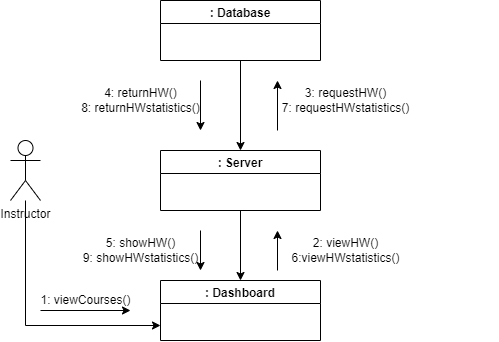

The diagram above was exported from draw.io. Its source (the exported page's mxGraphModel, read from the mxfile embedded in the PNG):
<mxGraphModel dx="1021" dy="459" grid="1" gridSize="10" guides="1" tooltips="1" connect="1" arrows="1" fold="1" page="1" pageScale="1" pageWidth="827" pageHeight="1169" math="0" shadow="0">
  <root>
    <mxCell id="WIyWlLk6GJQsqaUBKTNV-0" />
    <mxCell id="WIyWlLk6GJQsqaUBKTNV-1" parent="WIyWlLk6GJQsqaUBKTNV-0" />
    <mxCell id="G1rpc4JWKm-3GENUfNY0-67" style="edgeStyle=orthogonalEdgeStyle;rounded=0;orthogonalLoop=1;jettySize=auto;html=1;entryX=0;entryY=0.75;entryDx=0;entryDy=0;" edge="1" parent="WIyWlLk6GJQsqaUBKTNV-1" source="iBwWy9qzgMTDDv_Umj8q-19" target="iBwWy9qzgMTDDv_Umj8q-21">
      <mxGeometry relative="1" as="geometry">
        <Array as="points">
          <mxPoint x="505" y="455" />
        </Array>
      </mxGeometry>
    </mxCell>
    <mxCell id="iBwWy9qzgMTDDv_Umj8q-19" value="Instructor" style="shape=umlActor;verticalLabelPosition=bottom;verticalAlign=top;html=1;outlineConnect=0;" vertex="1" parent="WIyWlLk6GJQsqaUBKTNV-1">
      <mxGeometry x="490" y="270" width="30" height="60" as="geometry" />
    </mxCell>
    <mxCell id="G1rpc4JWKm-3GENUfNY0-51" style="edgeStyle=orthogonalEdgeStyle;rounded=0;orthogonalLoop=1;jettySize=auto;html=1;entryX=0.5;entryY=0;entryDx=0;entryDy=0;" edge="1" parent="WIyWlLk6GJQsqaUBKTNV-1" source="iBwWy9qzgMTDDv_Umj8q-20" target="iBwWy9qzgMTDDv_Umj8q-22">
      <mxGeometry relative="1" as="geometry" />
    </mxCell>
    <mxCell id="iBwWy9qzgMTDDv_Umj8q-20" value=": Database" style="swimlane;startSize=23;" vertex="1" parent="WIyWlLk6GJQsqaUBKTNV-1">
      <mxGeometry x="640" y="130" width="160" height="60" as="geometry" />
    </mxCell>
    <mxCell id="iBwWy9qzgMTDDv_Umj8q-21" value=": Dashboard" style="swimlane;startSize=23;" vertex="1" parent="WIyWlLk6GJQsqaUBKTNV-1">
      <mxGeometry x="640" y="410" width="160" height="60" as="geometry">
        <mxRectangle x="640" y="400" width="90" height="23" as="alternateBounds" />
      </mxGeometry>
    </mxCell>
    <mxCell id="G1rpc4JWKm-3GENUfNY0-62" style="edgeStyle=orthogonalEdgeStyle;rounded=0;orthogonalLoop=1;jettySize=auto;html=1;exitX=0.5;exitY=1;exitDx=0;exitDy=0;entryX=0.5;entryY=0;entryDx=0;entryDy=0;" edge="1" parent="WIyWlLk6GJQsqaUBKTNV-1" source="iBwWy9qzgMTDDv_Umj8q-22" target="iBwWy9qzgMTDDv_Umj8q-21">
      <mxGeometry relative="1" as="geometry" />
    </mxCell>
    <mxCell id="iBwWy9qzgMTDDv_Umj8q-22" value=": Server" style="swimlane;startSize=23;" vertex="1" parent="WIyWlLk6GJQsqaUBKTNV-1">
      <mxGeometry x="640" y="280" width="160" height="60" as="geometry" />
    </mxCell>
    <mxCell id="G1rpc4JWKm-3GENUfNY0-0" value="" style="endArrow=classic;html=1;rounded=0;startArrow=none;" edge="1" parent="WIyWlLk6GJQsqaUBKTNV-1">
      <mxGeometry width="50" height="50" relative="1" as="geometry">
        <mxPoint x="970" y="240" as="sourcePoint" />
        <mxPoint x="970" y="240" as="targetPoint" />
      </mxGeometry>
    </mxCell>
    <mxCell id="G1rpc4JWKm-3GENUfNY0-5" value="" style="endArrow=none;html=1;rounded=0;" edge="1" parent="WIyWlLk6GJQsqaUBKTNV-1">
      <mxGeometry width="50" height="50" relative="1" as="geometry">
        <mxPoint x="900" y="240" as="sourcePoint" />
        <mxPoint x="900" y="240" as="targetPoint" />
      </mxGeometry>
    </mxCell>
    <mxCell id="G1rpc4JWKm-3GENUfNY0-22" value="" style="endArrow=classic;html=1;rounded=0;" edge="1" parent="WIyWlLk6GJQsqaUBKTNV-1">
      <mxGeometry width="50" height="50" relative="1" as="geometry">
        <mxPoint x="520" y="440" as="sourcePoint" />
        <mxPoint x="610" y="440" as="targetPoint" />
      </mxGeometry>
    </mxCell>
    <mxCell id="G1rpc4JWKm-3GENUfNY0-25" value="" style="endArrow=classic;html=1;rounded=0;" edge="1" parent="WIyWlLk6GJQsqaUBKTNV-1">
      <mxGeometry width="50" height="50" relative="1" as="geometry">
        <mxPoint x="757" y="400" as="sourcePoint" />
        <mxPoint x="757" y="360" as="targetPoint" />
        <Array as="points" />
      </mxGeometry>
    </mxCell>
    <mxCell id="G1rpc4JWKm-3GENUfNY0-30" value="" style="endArrow=classic;html=1;rounded=0;" edge="1" parent="WIyWlLk6GJQsqaUBKTNV-1">
      <mxGeometry width="50" height="50" relative="1" as="geometry">
        <mxPoint x="757" y="260" as="sourcePoint" />
        <mxPoint x="757" y="210" as="targetPoint" />
      </mxGeometry>
    </mxCell>
    <mxCell id="G1rpc4JWKm-3GENUfNY0-32" value="" style="endArrow=classic;html=1;rounded=0;" edge="1" parent="WIyWlLk6GJQsqaUBKTNV-1">
      <mxGeometry width="50" height="50" relative="1" as="geometry">
        <mxPoint x="680" y="360" as="sourcePoint" />
        <mxPoint x="680" y="400" as="targetPoint" />
      </mxGeometry>
    </mxCell>
    <mxCell id="G1rpc4JWKm-3GENUfNY0-50" value="1: viewCourses()" style="text;html=1;align=center;verticalAlign=middle;resizable=0;points=[];autosize=1;strokeColor=none;fillColor=none;" vertex="1" parent="WIyWlLk6GJQsqaUBKTNV-1">
      <mxGeometry x="510" y="420" width="110" height="20" as="geometry" />
    </mxCell>
    <mxCell id="G1rpc4JWKm-3GENUfNY0-59" value="" style="endArrow=classic;html=1;rounded=0;" edge="1" parent="WIyWlLk6GJQsqaUBKTNV-1">
      <mxGeometry width="50" height="50" relative="1" as="geometry">
        <mxPoint x="680" y="210" as="sourcePoint" />
        <mxPoint x="680" y="260" as="targetPoint" />
      </mxGeometry>
    </mxCell>
    <mxCell id="G1rpc4JWKm-3GENUfNY0-68" value="2: viewHW()&lt;br&gt;6:viewHWstatistics()" style="text;html=1;align=center;verticalAlign=middle;resizable=0;points=[];autosize=1;strokeColor=none;fillColor=none;" vertex="1" parent="WIyWlLk6GJQsqaUBKTNV-1">
      <mxGeometry x="765" y="365" width="120" height="30" as="geometry" />
    </mxCell>
    <mxCell id="G1rpc4JWKm-3GENUfNY0-69" value="3: requestHW()&lt;br&gt;7: requestHWstatistics()" style="text;html=1;align=center;verticalAlign=middle;resizable=0;points=[];autosize=1;strokeColor=none;fillColor=none;" vertex="1" parent="WIyWlLk6GJQsqaUBKTNV-1">
      <mxGeometry x="755" y="215" width="140" height="30" as="geometry" />
    </mxCell>
    <mxCell id="G1rpc4JWKm-3GENUfNY0-70" value="4: returnHW()&lt;br&gt;8: returnHWstatistics()" style="text;html=1;align=center;verticalAlign=middle;resizable=0;points=[];autosize=1;strokeColor=none;fillColor=none;" vertex="1" parent="WIyWlLk6GJQsqaUBKTNV-1">
      <mxGeometry x="555" y="215" width="130" height="30" as="geometry" />
    </mxCell>
    <mxCell id="G1rpc4JWKm-3GENUfNY0-71" value="5: showHW()&lt;br&gt;9: showHWstatistics()" style="text;html=1;align=center;verticalAlign=middle;resizable=0;points=[];autosize=1;strokeColor=none;fillColor=none;" vertex="1" parent="WIyWlLk6GJQsqaUBKTNV-1">
      <mxGeometry x="555" y="365" width="130" height="30" as="geometry" />
    </mxCell>
  </root>
</mxGraphModel>